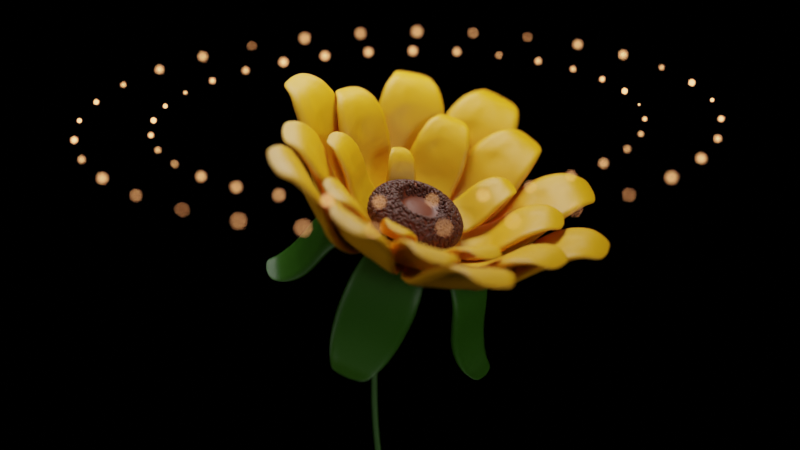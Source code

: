 # Source: Procedural_Flower_Animation_.blend  (saved by Blender 3.0.42; exported with 4.5.12 LTS)
import bpy
from mathutils import Matrix  # noqa: F401  (used for matrix-valued properties, if any)

bpy.ops.wm.read_factory_settings(use_empty=True)
scene = bpy.context.scene
scene.name = 'Scene'

# ---- collections
col_collection = bpy.data.collections.new('Collection'); scene.collection.children.link(col_collection)

# ---- materials (node trees are filled in below, after node groups)
mat_petal = bpy.data.materials.new('Petal')
mat_sepal = bpy.data.materials.new('Sepal')
mat_pollen1 = bpy.data.materials.new('Pollen1')
mat_pollen2 = bpy.data.materials.new('Pollen2')
mat_pedicel = bpy.data.materials.new('Pedicel')
mat_particles = bpy.data.materials.new('Particles')

# ---- node groups
ng_geometry_nodes = bpy.data.node_groups.new('Geometry Nodes', 'GeometryNodeTree')
_s = ng_geometry_nodes.interface.new_socket(name='Geometry', in_out='OUTPUT', socket_type='NodeSocketGeometry')
_s = ng_geometry_nodes.interface.new_socket(name='Geometry', in_out='INPUT', socket_type='NodeSocketGeometry')
_s = ng_geometry_nodes.interface.new_socket(name='Blooming Animation', in_out='INPUT', socket_type='NodeSocketFloat')
_s.subtype = 'FACTOR'
_s.default_value = 1.0
_s.min_value = 0.0
_s.max_value = 1.0
ng_geometry_nodes.is_modifier = True
_N = ng_geometry_nodes.nodes; _L = ng_geometry_nodes.links
n0 = _N.new('GeometryNodeStoreNamedAttribute'); n0.name = 'Store Named Attribute.001'; n0.location = (1201, -511)
n0.data_type = 'FLOAT_VECTOR'
n0.domain = 'CORNER'
n0.inputs[2].default_value = 'UVMap'
n1 = _N.new('GeometryNodeStoreNamedAttribute'); n1.name = 'Store Named Attribute'; n1.location = (690, -224)
n1.data_type = 'FLOAT_VECTOR'
n1.domain = 'CORNER'
n1.inputs[2].default_value = 'uv_map'
n2 = _N.new('NodeFrame'); n2.name = 'Frame.001'; n2.location = (-1640, 160)
n2.label = 'Petal Modelling'
n2.width = 1676
n3 = _N.new('NodeFrame'); n3.name = 'Frame.006'; n3.location = (12425, -149)
n3.label = 'Pollen'
n3.width = 1596
n4 = _N.new('NodeFrame'); n4.name = 'Frame.002'; n4.location = (325, 82)
n4.label = 'Wrinkles'
n4.width = 2055
n5 = _N.new('NodeFrame'); n5.name = 'Frame.003'; n5.location = (2715, 662)
n5.label = 'Clone'
n5.width = 3596
n6 = _N.new('NodeFrame'); n6.name = 'Frame.004'; n6.location = (6509, 507)
n6.label = 'Sepal'
n6.width = 1333
n7 = _N.new('NodeFrame'); n7.name = 'Frame'; n7.location = (-3275, 99)
n7.label = 'Curve Line for Petal'
n7.width = 1433
n8 = _N.new('NodeFrame'); n8.name = 'Frame.005'; n8.location = (8859, 44)
n8.label = 'Reseptacle'
n8.width = 2953
n9 = _N.new('NodeFrame'); n9.name = 'Frame.007'; n9.location = (17068, 277)
n9.label = 'Rotate'
n9.width = 200
n10 = _N.new('NodeFrame'); n10.name = 'Frame.008'; n10.location = (14678, -313)
n10.label = 'Pedicel'
n10.width = 1615
n11 = _N.new('GeometryNodeSetMaterial'); n11.name = 'Set Material.001'; n11.location = (7872, 229)
n11.inputs[2].default_value = mat_sepal
n12 = _N.new('GeometryNodeCurveToMesh'); n12.name = 'Curve to Mesh'; n12.location = (1506, -149)
n12.inputs[3].default_value = True
n13 = _N.new('GeometryNodeSetCurveRadius'); n13.name = 'Set Curve Radius'; n13.location = (850, -30)
n14 = _N.new('GeometryNodeSplineParameter'); n14.name = 'Curve Parameter.001'; n14.location = (30, -375)
n15 = _N.new('GeometryNodeCurvePrimitiveQuadrilateral'); n15.name = 'Quadrilateral'; n15.location = (956, -259)
n15.inputs[1].default_value = 0.08
n16 = _N.new('GeometryNodeResampleCurve'); n16.name = 'Resample Curve.001'; n16.location = (1124, -264)
n16.keep_last_segment = False
n16.inputs[2].default_value = 20
n17 = _N.new('GeometryNodeCaptureAttribute'); n17.name = 'Capture Attribute'; n17.location = (1320, -253)
n17.capture_items.clear()
n18 = _N.new('GeometryNodeInputPosition'); n18.name = 'Position'; n18.location = (1048, -441)
n19 = _N.new('ShaderNodeFloatCurve'); n19.name = 'Float Curve.009'; n19.location = (259, -592)
n19.label = 'Before Bloom'
_c = n19.mapping.curves[0]
while len(_c.points) > 2: _c.points.remove(_c.points[-1])
_c.points[0].location = (0.0, 0.70625); _c.points[0].handle_type = 'AUTO'
_c.points[1].location = (0.57273, 0.75625); _c.points[1].handle_type = 'AUTO'
_p = _c.points.new(1.0, 0.1875); _p.handle_type = 'AUTO'
n19.mapping.update()
n20 = _N.new('ShaderNodeFloatCurve'); n20.name = 'Float Curve.001'; n20.location = (274, -219)
n20.label = 'After Bloom'
_c = n20.mapping.curves[0]
while len(_c.points) > 2: _c.points.remove(_c.points[-1])
_c.points[0].location = (0.0, 0.61875); _c.points[0].handle_type = 'AUTO'
_c.points[1].location = (0.51364, 0.90625); _c.points[1].handle_type = 'AUTO'
_p = _c.points.new(1.0, 0.4); _p.handle_type = 'AUTO'
n20.mapping.update()
n21 = _N.new('NodeGroupInput'); n21.name = 'Group Input.001'; n21.location = (43, -260)
n22 = _N.new('ShaderNodeMix'); n22.name = 'Mix.001'; n22.location = (619, -199)
n22.data_type = 'RGBA'
n23 = _N.new('GeometryNodeSetPosition'); n23.name = 'Set Position.001'; n23.location = (1450, -43)
n23.label = 'Set Position for wrinkles'
n23.width = 185
n24 = _N.new('GeometryNodeSetPosition'); n24.name = 'Set Position.002'; n24.location = (1814, -30)
n24.label = 'Set Position for displacement map'
n24.width = 211
n25 = _N.new('ShaderNodeCombineXYZ'); n25.name = 'Combine XYZ.001'; n25.location = (1200, -161)
n26 = _N.new('ShaderNodeVectorMath'); n26.name = 'Vector Math'; n26.location = (980, -202)
n26.operation = 'MULTIPLY'
n27 = _N.new('GeometryNodeInputNormal'); n27.name = 'Normal'; n27.location = (40, -157)
n27.legacy_corner_normals = True
n28 = _N.new('ShaderNodeMath'); n28.name = 'Math.001'; n28.location = (220, -269)
n28.operation = 'PINGPONG'
n28.inputs[1].default_value = 1.0
n29 = _N.new('ShaderNodeMath'); n29.name = 'Math'; n29.location = (30, -238)
n29.operation = 'MULTIPLY'
n29.inputs[1].default_value = 16.8
n30 = _N.new('GeometryNodeInputPosition'); n30.name = 'Position.001'; n30.location = (1129, -314)
n31 = _N.new('ShaderNodeVectorMath'); n31.name = 'Vector Math.001'; n31.location = (1402, -204)
n32 = _N.new('ShaderNodeMapRange'); n32.name = 'Map Range'; n32.location = (1183, -416)
n32.inputs[1].default_value = -2.0
n32.inputs[2].default_value = 0.5
n32.inputs[3].default_value = 1.0
n32.inputs[4].default_value = 0.0
n33 = _N.new('ShaderNodeTexNoise'); n33.name = 'Noise Texture'; n33.location = (995, -414)
n33.inputs[2].default_value = 1.0
n33.inputs[8].default_value = 1.0
n34 = _N.new('ShaderNodeMix'); n34.name = 'Mix.004'; n34.location = (733, -303)
n34.data_type = 'RGBA'
n35 = _N.new('ShaderNodeFloatCurve'); n35.name = 'Float Curve.002'; n35.location = (440, -291)
n35.label = 'After'
_c = n35.mapping.curves[0]
while len(_c.points) > 2: _c.points.remove(_c.points[-1])
_c.points[0].location = (0.0, 0.0); _c.points[0].handle_type = 'AUTO'
_c.points[1].location = (0.42727, 0.2); _c.points[1].handle_type = 'AUTO'
_p = _c.points.new(0.69091, 0.3125); _p.handle_type = 'AUTO'
_p = _c.points.new(1.0, 0.325); _p.handle_type = 'AUTO'
n35.mapping.update()
n36 = _N.new('ShaderNodeFloatCurve'); n36.name = 'Float Curve.010'; n36.location = (427, -635)
n36.label = 'Before'
_c = n36.mapping.curves[0]
while len(_c.points) > 2: _c.points.remove(_c.points[-1])
_c.points[0].location = (0.0, 0.0); _c.points[0].handle_type = 'AUTO'
_c.points[1].location = (0.42727, 0.1875); _c.points[1].handle_type = 'AUTO'
_p = _c.points.new(0.68636, 0.2375); _p.handle_type = 'AUTO'
_p = _c.points.new(1.0, 0.0); _p.handle_type = 'AUTO'
n36.mapping.update()
n37 = _N.new('NodeGroupInput'); n37.name = 'Group Input.004'; n37.location = (198, -489)
n38 = _N.new('GeometryNodeCurvePrimitiveLine'); n38.name = 'Curve Line.003'; n38.location = (50, -675)
n39 = _N.new('ShaderNodeMath'); n39.name = 'Math.008'; n39.location = (30, -1163)
n39.operation = 'RADIANS'
n39.inputs[0].default_value = 137.5
n40 = _N.new('GeometryNodeInputIndex'); n40.name = 'Index'; n40.location = (42, -1069)
n41 = _N.new('ShaderNodeMath'); n41.name = 'Math.011'; n41.location = (256, -939)
n41.label = 'Result of Radius'
n41.width = 168
n41.operation = 'MULTIPLY'
n42 = _N.new('ShaderNodeMath'); n42.name = 'Math.002'; n42.location = (237, -1164)
n42.label = 'Result of Rotation Angle'
n42.width = 168
n42.operation = 'MULTIPLY'
n43 = _N.new('ShaderNodeMath'); n43.name = 'Math.013'; n43.location = (473, -1049)
n43.operation = 'COSINE'
n44 = _N.new('ShaderNodeMath'); n44.name = 'Math.012'; n44.location = (666, -892)
n44.operation = 'MULTIPLY'
n45 = _N.new('ShaderNodeMath'); n45.name = 'Math.014'; n45.location = (493, -1259)
n45.operation = 'SINE'
n46 = _N.new('ShaderNodeMath'); n46.name = 'Math.015'; n46.location = (687, -1102)
n46.operation = 'MULTIPLY'
n47 = _N.new('ShaderNodeCombineXYZ'); n47.name = 'Combine XYZ.004'; n47.location = (892, -902)
n48 = _N.new('GeometryNodeSplineParameter'); n48.name = 'Curve Parameter.002'; n48.location = (1087, -892)
n49 = _N.new('FunctionNodeAlignEulerToVector'); n49.name = 'Align Euler to Vector'; n49.location = (1675, -994)
n49.pivot_axis = 'Z'
n50 = _N.new('GeometryNodeInputPosition'); n50.name = 'Position.002'; n50.location = (1674, -1180)
n51 = _N.new('ShaderNodeFloatCurve'); n51.name = 'Float Curve.003'; n51.location = (1312, -837)
_c = n51.mapping.curves[0]
while len(_c.points) > 2: _c.points.remove(_c.points[-1])
_c.points[0].location = (0.186, 0.0); _c.points[0].handle_type = 'AUTO'
_c.points[1].location = (0.359, 0.71); _c.points[1].handle_type = 'AUTO'
_p = _c.points.new(1.0, 1.0); _p.handle_type = 'AUTO'
n51.mapping.update()
n52 = _N.new('ShaderNodeValue'); n52.name = 'Value'; n52.location = (40, -959)
n52.outputs[0].default_value = 0.03
n53 = _N.new('GeometryNodeResampleCurve'); n53.name = 'Resample Curve.004'; n53.location = (257, -692)
n53.keep_last_segment = False
n53.inputs[2].default_value = 38
n54 = _N.new('GeometryNodeSetPosition'); n54.name = 'Set Position.006'; n54.location = (1163, -603)
n55 = _N.new('GeometryNodeSetPosition'); n55.name = 'Set Position.007'; n55.location = (2765, -595)
n56 = _N.new('ShaderNodeVectorMath'); n56.name = 'Vector Math.002'; n56.location = (2550, -776)
n57 = _N.new('GeometryNodeInputPosition'); n57.name = 'Position.005'; n57.location = (1945, -932)
n58 = _N.new('ShaderNodeVectorMath'); n58.name = 'Vector Math.003'; n58.location = (2110, -971)
n58.operation = 'LENGTH'
n59 = _N.new('ShaderNodeVectorMath'); n59.name = 'Vector Math.004'; n59.location = (2339, -933)
n59.operation = 'MULTIPLY'
n59.inputs[1].default_value = (0.0, 0.0, -0.4)
n60 = _N.new('GeometryNodeJoinGeometry'); n60.name = 'Join Geometry.004'; n60.location = (3426, -602)
n61 = _N.new('GeometryNodeTransform'); n61.name = 'Transform.005'; n61.location = (2986, -564)
n61.inputs[1].default_value = (0.0, 0.0, 0.5)
n61.inputs[3].default_value = (0.8, 0.8, 0.8)
n62 = _N.new('GeometryNodeSetMaterial'); n62.name = 'Set Material'; n62.location = (3206, -595)
n62.inputs[2].default_value = mat_petal
n63 = _N.new('GeometryNodeRotateInstances'); n63.name = 'Rotate Instances.001'; n63.location = (2265, -96)
n64 = _N.new('ShaderNodeCombineXYZ'); n64.name = 'Combine XYZ.005'; n64.location = (2044, -154)
n65 = _N.new('GeometryNodeInstanceOnPoints'); n65.name = 'Instance on Points'; n65.location = (1633, -632)
n66 = _N.new('GeometryNodeRotateInstances'); n66.name = 'Rotate Instances'; n66.location = (2073, -620)
n67 = _N.new('GeometryNodeScaleInstances'); n67.name = 'Scale Instances'; n67.location = (1824, -365)
n68 = _N.new('NodeGroupInput'); n68.name = 'Group Input.002'; n68.location = (1628, -30)
n69 = _N.new('ShaderNodeMix'); n69.name = 'Mix.002'; n69.location = (1847, -129)
n69.data_type = 'RGBA'
n70 = _N.new('ShaderNodeValue'); n70.name = 'Value.001'; n70.location = (1652, -149)
n70.label = 'After'
n70.outputs[0].default_value = 0.7
n71 = _N.new('ShaderNodeValue'); n71.name = 'Value.002'; n71.location = (1645, -254)
n71.label = 'Before'
n71.outputs[0].default_value = -0.4
n72 = _N.new('NodeGroupInput'); n72.name = 'Group Input.005'; n72.location = (1378, -302)
n73 = _N.new('ShaderNodeMix'); n73.name = 'Mix.005'; n73.location = (1596, -401)
n73.data_type = 'RGBA'
n74 = _N.new('ShaderNodeValue'); n74.name = 'Value.005'; n74.location = (1394, -419)
n74.label = 'After'
n74.outputs[0].default_value = 1.0
n75 = _N.new('ShaderNodeValue'); n75.name = 'Value.006'; n75.location = (1395, -526)
n75.label = 'Before'
n75.outputs[0].default_value = 0.6
n76 = _N.new('GeometryNodeCurvePrimitiveCircle'); n76.name = 'Curve Circle'; n76.location = (84, -450)
n76.inputs[0].default_value = 5
n76.inputs[4].default_value = 0.7
n77 = _N.new('FunctionNodeAlignEulerToVector'); n77.name = 'Align Euler to Vector.001'; n77.location = (359, -695)
n78 = _N.new('GeometryNodeInputPosition'); n78.name = 'Position.003'; n78.location = (30, -826)
n79 = _N.new('GeometryNodeTransform'); n79.name = 'Transform'; n79.location = (943, -340)
n79.inputs[1].default_value = (0.0, 0.0, 0.1)
n79.inputs[2].default_value = (0.0, 3.142, 0.0)
n80 = _N.new('GeometryNodeRotateInstances'); n80.name = 'Rotate Instances.002'; n80.location = (723, -343)
n81 = _N.new('GeometryNodeRotateInstances'); n81.name = 'Rotate Instances.003'; n81.location = (1163, -328)
n81.inputs[2].default_value = (0.0, 0.4189, 0.0)
n82 = _N.new('FunctionNodeRandomValue'); n82.name = 'Random Value'; n82.location = (68, -606)
n82.inputs[2].default_value = 0.5
n82.inputs[3].default_value = 0.7
n83 = _N.new('GeometryNodeInstanceOnPoints'); n83.name = 'Instance on Points.001'; n83.location = (283, -331)
n84 = _N.new('GeometryNodeScaleInstances'); n84.name = 'Scale Instances.001'; n84.location = (511, -132)
n85 = _N.new('NodeGroupInput'); n85.name = 'Group Input.006'; n85.location = (56, -30)
n86 = _N.new('ShaderNodeValue'); n86.name = 'Value.007'; n86.location = (73, -147)
n86.label = 'After'
n86.outputs[0].default_value = 1.0
n87 = _N.new('ShaderNodeValue'); n87.name = 'Value.008'; n87.location = (73, -254)
n87.label = 'Before'
n87.outputs[0].default_value = 0.6
n88 = _N.new('ShaderNodeMix'); n88.name = 'Mix.006'; n88.location = (277, -125)
n88.data_type = 'RGBA'
n89 = _N.new('GeometryNodeCurvePrimitiveLine'); n89.name = 'Curve Line'; n89.location = (312, -30)
n89.inputs[1].default_value = (0.0, 0.0, 3.0)
n90 = _N.new('GeometryNodeSetPosition'); n90.name = 'Set Position'; n90.location = (1263, -34)
n91 = _N.new('ShaderNodeCombineXYZ'); n91.name = 'Combine XYZ'; n91.location = (1043, -171)
n92 = _N.new('GeometryNodeResampleCurve'); n92.name = 'Resample Curve'; n92.location = (546, -36)
n92.keep_last_segment = False
n92.inputs[2].default_value = 20
n93 = _N.new('GeometryNodeSplineParameter'); n93.name = 'Curve Parameter'; n93.location = (279, -315)
n94 = _N.new('ShaderNodeFloatCurve'); n94.name = 'Float Curve'; n94.location = (469, -176)
n94.label = 'After Bloom'
_c = n94.mapping.curves[0]
while len(_c.points) > 2: _c.points.remove(_c.points[-1])
_c.points[0].location = (0.0, 0.0); _c.points[0].handle_type = 'AUTO'
_c.points[1].location = (0.25, 0.64375); _c.points[1].handle_type = 'AUTO'
_p = _c.points.new(0.76364, 0.6125); _p.handle_type = 'AUTO'
_p = _c.points.new(1.0, 1.0); _p.handle_type = 'AUTO'
n94.mapping.update()
n95 = _N.new('ShaderNodeMix'); n95.name = 'Mix'; n95.location = (823, -186)
n95.data_type = 'RGBA'
n96 = _N.new('ShaderNodeFloatCurve'); n96.name = 'Float Curve.008'; n96.location = (460, -515)
n96.label = 'Before Bloom'
_c = n96.mapping.curves[0]
while len(_c.points) > 2: _c.points.remove(_c.points[-1])
_c.points[0].location = (0.0, 0.0); _c.points[0].handle_type = 'AUTO'
_c.points[1].location = (0.50455, 0.7625); _c.points[1].handle_type = 'AUTO'
_p = _c.points.new(1.0, 0.0); _p.handle_type = 'AUTO'
n96.mapping.update()
n97 = _N.new('NodeGroupInput'); n97.name = 'Group Input'; n97.location = (30, -415)
n98 = _N.new('ShaderNodeMath'); n98.name = 'Math.016'; n98.location = (240, -422)
n98.operation = 'MULTIPLY'
n98.inputs[1].default_value = 4.0
n99 = _N.new('GeometryNodeJoinGeometry'); n99.name = 'Join Geometry.001'; n99.location = (14790, 251)
n100 = _N.new('GeometryNodeSetMaterial'); n100.name = 'Set Material.004'; n100.location = (14419, -17)
n100.inputs[2].default_value = mat_pollen1
n101 = _N.new('GeometryNodeSetMaterial'); n101.name = 'Set Material.003'; n101.location = (14421, -151)
n101.inputs[2].default_value = mat_pollen2
n102 = _N.new('GeometryNodeMeshUVSphere'); n102.name = 'UV Sphere'; n102.location = (665, -224)
n103 = _N.new('GeometryNodeTransform'); n103.name = 'Transform.002'; n103.location = (890, -204)
n103.hide = True
n103.inputs[1].default_value = (0.0, 0.0, 0.4)
n103.inputs[3].default_value = (1.0, 1.0, 0.5)
n104 = _N.new('GeometryNodeInputIndex'); n104.name = 'Index.002'; n104.location = (554, -408)
n105 = _N.new('ShaderNodeMath'); n105.name = 'Math.009'; n105.location = (774, -343)
n105.operation = 'LESS_THAN'
n105.inputs[1].default_value = 65.0
n106 = _N.new('GeometryNodeInputIndex'); n106.name = 'Index.003'; n106.location = (541, -613)
n107 = _N.new('ShaderNodeMath'); n107.name = 'Math.010'; n107.location = (761, -548)
n107.operation = 'GREATER_THAN'
n107.inputs[1].default_value = 223.0
n108 = _N.new('GeometryNodeDistributePointsOnFaces'); n108.name = 'Distribute Points on Faces'; n108.location = (1176, -256)
n108.use_legacy_normal = True
n108.inputs[4].default_value = 500.0
n109 = _N.new('GeometryNodeSetPosition'); n109.name = 'Set Position.004'; n109.location = (1173, -191)
n109.inputs[3].default_value = (0.0, 0.0, -0.2)
n110 = _N.new('GeometryNodeInstanceOnPoints'); n110.name = 'Instance on Points.002'; n110.location = (1426, -230)
n111 = _N.new('GeometryNodeMeshIcoSphere'); n111.name = 'Ico Sphere'; n111.location = (1176, -511)
n111.inputs[0].default_value = 0.04
n112 = _N.new('ShaderNodeValue'); n112.name = 'Value.003'; n112.location = (96, -275)
n112.label = 'After'
n112.outputs[0].default_value = 0.8
n113 = _N.new('ShaderNodeValue'); n113.name = 'Value.004'; n113.location = (83, -382)
n113.label = 'Before'
n113.outputs[0].default_value = 0.4
n114 = _N.new('ShaderNodeMix'); n114.name = 'Mix.003'; n114.location = (470, -232)
n114.data_type = 'RGBA'
n115 = _N.new('NodeGroupInput'); n115.name = 'Group Input.003'; n115.location = (30, -30)
n116 = _N.new('ShaderNodeMath'); n116.name = 'Math.017'; n116.location = (250, -66)
n116.operation = 'MULTIPLY'
n116.inputs[1].default_value = 4.0
n117 = _N.new('GeometryNodeSetMaterial'); n117.name = 'Set Material.002'; n117.location = (12154, 59)
n117.inputs[2].default_value = mat_sepal
n118 = _N.new('GeometryNodeJoinGeometry'); n118.name = 'Join Geometry'; n118.location = (8347, 147)
n119 = _N.new('GeometryNodeCurvePrimitiveCircle'); n119.name = 'Curve Circle.001'; n119.location = (512, -283)
n119.inputs[4].default_value = 0.8
n120 = _N.new('GeometryNodeCurvePrimitiveLine'); n120.name = 'Curve Line.001'; n120.location = (30, -115)
n120.inputs[1].default_value = (0.0, 0.0, 1.2)
n121 = _N.new('GeometryNodeCurveToMesh'); n121.name = 'Curve to Mesh.001'; n121.location = (975, -76)
n122 = _N.new('GeometryNodeResampleCurve'); n122.name = 'Resample Curve.002'; n122.location = (296, -76)
n122.keep_last_segment = False
n123 = _N.new('GeometryNodeSplineParameter'); n123.name = 'Curve Parameter.003'; n123.location = (30, -435)
n124 = _N.new('ShaderNodeFloatCurve'); n124.name = 'Float Curve.004'; n124.location = (215, -251)
_c = n124.mapping.curves[0]
while len(_c.points) > 2: _c.points.remove(_c.points[-1])
_c.points[0].location = (0.0, 0.10625); _c.points[0].handle_type = 'AUTO'
_c.points[1].location = (0.66364, 0.35625); _c.points[1].handle_type = 'AUTO'
_p = _c.points.new(1.0, 1.0); _p.handle_type = 'AUTO'
n124.mapping.update()
n125 = _N.new('GeometryNodeSetCurveRadius'); n125.name = 'Set Curve Radius.001'; n125.location = (501, -49)
n126 = _N.new('GeometryNodeCaptureAttribute'); n126.name = 'Capture Attribute.002'; n126.location = (723, -261)
n126.capture_items.clear()
n127 = _N.new('GeometryNodeInputPosition'); n127.name = 'Position.004'; n127.location = (511, -480)
n128 = _N.new('GeometryNodeTransform'); n128.name = 'Transform.001'; n128.location = (2783, -33)
n128.inputs[1].default_value = (0.0, 0.0, -1.0)
n129 = _N.new('GeometryNodeSetPosition'); n129.name = 'Set Position.003'; n129.location = (2548, -55)
n130 = _N.new('ShaderNodeCombineXYZ'); n130.name = 'Combine XYZ.002'; n130.location = (2328, -162)
n131 = _N.new('ShaderNodeMath'); n131.name = 'Math.003'; n131.location = (2108, -171)
n131.operation = 'MULTIPLY'
n132 = _N.new('ShaderNodeMath'); n132.name = 'Math.004'; n132.location = (2101, -350)
n132.operation = 'MULTIPLY'
n133 = _N.new('ShaderNodeMath'); n133.name = 'Math.005'; n133.location = (1721, -378)
n133.operation = 'MULTIPLY'
n134 = _N.new('ShaderNodeSeparateXYZ'); n134.name = 'Separate XYZ'; n134.location = (1405, -169)
n135 = _N.new('GeometryNodeInputNormal'); n135.name = 'Normal.001'; n135.location = (1223, -169)
n135.legacy_corner_normals = True
n136 = _N.new('ShaderNodeFloatCurve'); n136.name = 'Float Curve.006'; n136.location = (1376, -316)
_c = n136.mapping.curves[0]
while len(_c.points) > 2: _c.points.remove(_c.points[-1])
_c.points[0].location = (0.0, 0.0); _c.points[0].handle_type = 'AUTO'
_c.points[1].location = (0.57727, 0.375); _c.points[1].handle_type = 'AUTO'
_p = _c.points.new(1.0, 1.0); _p.handle_type = 'AUTO'
n136.mapping.update()
n137 = _N.new('ShaderNodeFloatCurve'); n137.name = 'Float Curve.005'; n137.location = (1384, -688)
_c = n137.mapping.curves[0]
while len(_c.points) > 2: _c.points.remove(_c.points[-1])
_c.points[0].location = (0.0, 0.0); _c.points[0].handle_type = 'AUTO'
_c.points[1].location = (0.34091, 1.0); _c.points[1].handle_type = 'AUTO'
_p = _c.points.new(0.75455, 0.06875); _p.handle_type = 'AUTO'
_p = _c.points.new(1.0, 1.0); _p.handle_type = 'AUTO'
n137.mapping.update()
n138 = _N.new('GeometryNodeCaptureAttribute'); n138.name = 'Capture Attribute.001'; n138.location = (716, -30)
n138.capture_items.clear()
n139 = _N.new('ShaderNodeMath'); n139.name = 'Math.006'; n139.location = (1148, -683)
n139.operation = 'PINGPONG'
n139.inputs[1].default_value = 1.0
n140 = _N.new('ShaderNodeMath'); n140.name = 'Math.007'; n140.location = (959, -714)
n140.operation = 'MULTIPLY'
n140.inputs[1].default_value = 12.0
n141 = _N.new('GeometryNodeJoinGeometry'); n141.name = 'Join Geometry.003'; n141.location = (17449, 206)
n142 = _N.new('GeometryNodeSubdivisionSurface'); n142.name = 'Subdivision Surface'; n142.location = (17665, 262)
n142.inputs[1].default_value = 2
n142.inputs[4].default_value = False
n143 = _N.new('NodeGroupOutput'); n143.name = 'Group Output'; n143.location = (18226, 251)
n144 = _N.new('GeometryNodeJoinGeometry'); n144.name = 'Join Geometry.002'; n144.location = (16712, 226)
n145 = _N.new('GeometryNodeTransform'); n145.name = 'Transform.006'; n145.location = (17999, 296)
n145.inputs[1].default_value = (0.0, 0.0, 7.5)
n146 = _N.new('GeometryNodeSetMaterial'); n146.name = 'Set Material.005'; n146.location = (16758, 71)
n146.inputs[2].default_value = mat_pedicel
n147 = _N.new('GeometryNodeTransform'); n147.name = 'Transform.003'; n147.location = (30, -30)
n147.inputs[2].default_value = (0.0, 0.6981, 0.0)
n148 = _N.new('GeometryNodeCurvePrimitiveLine'); n148.name = 'Curve Line.002'; n148.location = (30, -112)
n148.inputs[1].default_value = (0.0, 0.0, 7.0)
n149 = _N.new('GeometryNodeTransform'); n149.name = 'Transform.004'; n149.location = (470, -69)
n149.inputs[1].default_value = (-1.05, 0.0, -7.7)
n150 = _N.new('GeometryNodeResampleCurve'); n150.name = 'Resample Curve.003'; n150.location = (250, -83)
n150.keep_last_segment = False
n151 = _N.new('GeometryNodeSetPosition'); n151.name = 'Set Position.005'; n151.location = (1225, -46)
n152 = _N.new('GeometryNodeSplineParameter'); n152.name = 'Curve Parameter.004'; n152.location = (465, -431)
n153 = _N.new('ShaderNodeCombineXYZ'); n153.name = 'Combine XYZ.003'; n153.location = (1005, -212)
n154 = _N.new('ShaderNodeFloatCurve'); n154.name = 'Float Curve.007'; n154.location = (669, -236)
_c = n154.mapping.curves[0]
while len(_c.points) > 2: _c.points.remove(_c.points[-1])
_c.points[0].location = (0.0, 0.0); _c.points[0].handle_type = 'AUTO'
_c.points[1].location = (0.34545, 0.49375); _c.points[1].handle_type = 'AUTO'
_p = _c.points.new(0.75, 0.0); _p.handle_type = 'AUTO'
_p = _c.points.new(1.0, 0.48125); _p.handle_type = 'AUTO'
n154.mapping.update()
n155 = _N.new('GeometryNodeCurveToMesh'); n155.name = 'Curve to Mesh.002'; n155.location = (1445, -30)
n156 = _N.new('GeometryNodeCurvePrimitiveCircle'); n156.name = 'Curve Circle.002'; n156.location = (1217, -213)
n156.inputs[4].default_value = 0.05
n157 = _N.new('GeometryNodeInputNamedAttribute'); n157.name = 'Named Attribute'; n157.location = (1481, -149)
n157.inputs[0].default_value = 'radius'
n158 = _N.new('GeometryNodeSwitch'); n158.name = 'Switch'; n158.location = (1481, -149)
n158.input_type = 'FLOAT'
n158.inputs[1].default_value = 1.0
n159 = _N.new('GeometryNodeInputNamedAttribute'); n159.name = 'Named Attribute.001'; n159.location = (1420, -30)
n159.inputs[0].default_value = 'radius'
n160 = _N.new('GeometryNodeSwitch'); n160.name = 'Switch.001'; n160.location = (1420, -30)
n160.input_type = 'FLOAT'
n160.inputs[1].default_value = 1.0
n161 = _N.new('GeometryNodeInputNamedAttribute'); n161.name = 'Named Attribute.002'; n161.location = (950, -76)
n161.inputs[0].default_value = 'radius'
n162 = _N.new('GeometryNodeSwitch'); n162.name = 'Switch.002'; n162.location = (950, -76)
n162.input_type = 'FLOAT'
n162.inputs[1].default_value = 1.0
n0.parent = n3
n1.parent = n3
n12.parent = n2
n13.parent = n2
n14.parent = n2
n15.parent = n2
n16.parent = n2
n17.parent = n2
n18.parent = n2
n19.parent = n2
n20.parent = n2
n21.parent = n2
n22.parent = n2
n23.parent = n4
n24.parent = n4
n25.parent = n4
n26.parent = n4
n27.parent = n4
n28.parent = n4
n29.parent = n4
n30.parent = n4
n31.parent = n4
n32.parent = n4
n33.parent = n4
n34.parent = n4
n35.parent = n4
n36.parent = n4
n37.parent = n4
n38.parent = n5
n39.parent = n5
n40.parent = n5
n41.parent = n5
n42.parent = n5
n43.parent = n5
n44.parent = n5
n45.parent = n5
n46.parent = n5
n47.parent = n5
n48.parent = n5
n49.parent = n5
n50.parent = n5
n51.parent = n5
n52.parent = n5
n53.parent = n5
n54.parent = n5
n55.parent = n5
n56.parent = n5
n57.parent = n5
n58.parent = n5
n59.parent = n5
n60.parent = n5
n61.parent = n5
n62.parent = n5
n63.parent = n5
n64.parent = n5
n65.parent = n5
n66.parent = n5
n67.parent = n5
n68.parent = n5
n69.parent = n5
n70.parent = n5
n71.parent = n5
n72.parent = n5
n73.parent = n5
n74.parent = n5
n75.parent = n5
n76.parent = n6
n77.parent = n6
n78.parent = n6
n79.parent = n6
n80.parent = n6
n81.parent = n6
n82.parent = n6
n83.parent = n6
n84.parent = n6
n85.parent = n6
n86.parent = n6
n87.parent = n6
n88.parent = n6
n89.parent = n7
n90.parent = n7
n91.parent = n7
n92.parent = n7
n93.parent = n7
n94.parent = n7
n95.parent = n7
n96.parent = n7
n97.parent = n7
n98.parent = n7
n102.parent = n3
n103.parent = n3
n104.parent = n3
n105.parent = n3
n106.parent = n3
n107.parent = n3
n108.parent = n3
n109.parent = n3
n110.parent = n3
n111.parent = n3
n112.parent = n3
n113.parent = n3
n114.parent = n3
n115.parent = n3
n116.parent = n3
n119.parent = n8
n120.parent = n8
n121.parent = n8
n122.parent = n8
n123.parent = n8
n124.parent = n8
n125.parent = n8
n126.parent = n8
n127.parent = n8
n128.parent = n8
n129.parent = n8
n130.parent = n8
n131.parent = n8
n132.parent = n8
n133.parent = n8
n134.parent = n8
n135.parent = n8
n136.parent = n8
n137.parent = n8
n138.parent = n8
n139.parent = n8
n140.parent = n8
n147.parent = n9
n148.parent = n10
n149.parent = n10
n150.parent = n10
n151.parent = n10
n152.parent = n10
n153.parent = n10
n154.parent = n10
n155.parent = n10
n156.parent = n10
n157.parent = n2
n158.parent = n2
n159.parent = n10
n160.parent = n10
n161.parent = n8
n162.parent = n8
_L.new(n89.outputs[0], n92.inputs[0])
_L.new(n92.outputs[0], n90.inputs[0])
_L.new(n90.outputs[0], n13.inputs[0])
_L.new(n93.outputs[0], n94.inputs[1])
_L.new(n94.outputs[0], n95.inputs[6])
_L.new(n91.outputs[0], n90.inputs[3])
_L.new(n12.outputs[0], n23.inputs[0])
_L.new(n15.outputs[0], n16.inputs[0])
_L.new(n16.outputs[0], n17.inputs[0])
_L.new(n13.outputs[0], n12.inputs[0])
_L.new(n14.outputs[0], n20.inputs[1])
_L.new(n20.outputs[0], n22.inputs[6])
_L.new(n23.outputs[0], n24.inputs[0])
_L.new(n27.outputs[0], n26.inputs[0])
_L.new(n25.outputs[0], n23.inputs[3])
_L.new(n17.outputs[0], n12.inputs[1])
_L.new(n18.outputs[0], n17.inputs[1])
_L.new(n26.outputs[0], n25.inputs[0])
_L.new(n17.outputs[1], n29.inputs[0])
_L.new(n29.outputs[0], n28.inputs[0])
_L.new(n28.outputs[0], n35.inputs[1])
_L.new(n35.outputs[0], n34.inputs[6])
_L.new(n30.outputs[0], n31.inputs[0])
_L.new(n31.outputs[0], n24.inputs[2])
_L.new(n33.outputs[1], n32.inputs[0])
_L.new(n32.outputs[0], n31.inputs[1])
_L.new(n118.outputs[0], n99.inputs[0])
_L.new(n142.outputs[0], n145.inputs[0])
_L.new(n76.outputs[0], n83.inputs[0])
_L.new(n23.outputs[0], n83.inputs[2])
_L.new(n80.outputs[0], n79.inputs[0])
_L.new(n77.outputs[0], n80.inputs[2])
_L.new(n78.outputs[0], n77.inputs[2])
_L.new(n83.outputs[0], n84.inputs[0])
_L.new(n79.outputs[0], n81.inputs[0])
_L.new(n81.outputs[0], n11.inputs[0])
_L.new(n82.outputs[1], n83.inputs[6])
_L.new(n99.outputs[0], n144.inputs[0])
_L.new(n120.outputs[0], n122.inputs[0])
_L.new(n121.outputs[0], n129.inputs[0])
_L.new(n119.outputs[0], n126.inputs[0])
_L.new(n128.outputs[0], n117.inputs[0])
_L.new(n122.outputs[0], n125.inputs[0])
_L.new(n125.outputs[0], n138.inputs[0])
_L.new(n123.outputs[0], n124.inputs[1])
_L.new(n124.outputs[0], n125.inputs[2])
_L.new(n138.outputs[0], n121.inputs[0])
_L.new(n126.outputs[0], n121.inputs[1])
_L.new(n127.outputs[0], n138.inputs[1])
_L.new(n127.outputs[0], n126.inputs[1])
_L.new(n129.outputs[0], n128.inputs[0])
_L.new(n135.outputs[0], n134.inputs[0])
_L.new(n130.outputs[0], n129.inputs[3])
_L.new(n131.outputs[0], n130.inputs[0])
_L.new(n132.outputs[0], n130.inputs[1])
_L.new(n134.outputs[0], n131.inputs[0])
_L.new(n134.outputs[1], n132.inputs[0])
_L.new(n133.outputs[0], n131.inputs[1])
_L.new(n133.outputs[0], n132.inputs[1])
_L.new(n139.outputs[0], n137.inputs[1])
_L.new(n140.outputs[0], n139.inputs[0])
_L.new(n126.outputs[1], n140.inputs[0])
_L.new(n138.outputs[1], n136.inputs[1])
_L.new(n137.outputs[0], n133.inputs[1])
_L.new(n136.outputs[0], n133.inputs[0])
_L.new(n144.outputs[0], n147.inputs[0])
_L.new(n1.outputs[0], n103.inputs[0])
_L.new(n103.outputs[0], n109.inputs[0])
_L.new(n109.outputs[0], n100.inputs[0])
_L.new(n104.outputs[0], n105.inputs[0])
_L.new(n105.outputs[0], n109.inputs[1])
_L.new(n106.outputs[0], n107.inputs[0])
_L.new(n107.outputs[0], n108.inputs[1])
_L.new(n109.outputs[0], n108.inputs[0])
_L.new(n108.outputs[0], n110.inputs[0])
_L.new(n110.outputs[0], n101.inputs[0])
_L.new(n0.outputs[0], n110.inputs[2])
_L.new(n147.outputs[0], n141.inputs[0])
_L.new(n141.outputs[0], n142.inputs[0])
_L.new(n148.outputs[0], n150.inputs[0])
_L.new(n149.outputs[0], n151.inputs[0])
_L.new(n150.outputs[0], n149.inputs[0])
_L.new(n151.outputs[0], n155.inputs[0])
_L.new(n152.outputs[0], n154.inputs[1])
_L.new(n153.outputs[0], n151.inputs[3])
_L.new(n154.outputs[0], n153.inputs[0])
_L.new(n155.outputs[0], n146.inputs[0])
_L.new(n156.outputs[0], n155.inputs[1])
_L.new(n11.outputs[0], n118.inputs[0])
_L.new(n117.outputs[0], n99.inputs[0])
_L.new(n101.outputs[0], n144.inputs[0])
_L.new(n100.outputs[0], n144.inputs[0])
_L.new(n146.outputs[0], n141.inputs[0])
_L.new(n60.outputs[0], n118.inputs[0])
_L.new(n38.outputs[0], n53.inputs[0])
_L.new(n53.outputs[0], n54.inputs[0])
_L.new(n54.outputs[0], n65.inputs[0])
_L.new(n40.outputs[0], n42.inputs[0])
_L.new(n39.outputs[0], n42.inputs[1])
_L.new(n52.outputs[0], n41.inputs[0])
_L.new(n40.outputs[0], n41.inputs[1])
_L.new(n41.outputs[0], n44.inputs[0])
_L.new(n42.outputs[0], n43.inputs[0])
_L.new(n43.outputs[0], n44.inputs[1])
_L.new(n44.outputs[0], n47.inputs[0])
_L.new(n47.outputs[0], n54.inputs[2])
_L.new(n45.outputs[0], n46.inputs[1])
_L.new(n41.outputs[0], n46.inputs[0])
_L.new(n42.outputs[0], n45.inputs[0])
_L.new(n46.outputs[0], n47.inputs[1])
_L.new(n65.outputs[0], n67.inputs[0])
_L.new(n24.outputs[0], n65.inputs[2])
_L.new(n66.outputs[0], n63.inputs[0])
_L.new(n49.outputs[0], n66.inputs[2])
_L.new(n50.outputs[0], n49.inputs[2])
_L.new(n63.outputs[0], n55.inputs[0])
_L.new(n48.outputs[0], n51.inputs[1])
_L.new(n51.outputs[0], n65.inputs[6])
_L.new(n55.outputs[0], n61.inputs[0])
_L.new(n57.outputs[0], n56.inputs[0])
_L.new(n56.outputs[0], n55.inputs[2])
_L.new(n58.outputs[1], n59.inputs[0])
_L.new(n57.outputs[0], n58.inputs[0])
_L.new(n59.outputs[0], n56.inputs[1])
_L.new(n61.outputs[0], n62.inputs[0])
_L.new(n62.outputs[0], n60.inputs[0])
_L.new(n95.outputs[2], n91.inputs[0])
_L.new(n93.outputs[0], n96.inputs[1])
_L.new(n96.outputs[0], n95.inputs[7])
_L.new(n97.outputs[1], n98.inputs[0])
_L.new(n22.outputs[2], n13.inputs[2])
_L.new(n14.outputs[0], n19.inputs[1])
_L.new(n19.outputs[0], n22.inputs[7])
_L.new(n21.outputs[1], n22.inputs[0])
_L.new(n64.outputs[0], n63.inputs[2])
_L.new(n69.outputs[2], n64.inputs[1])
_L.new(n70.outputs[0], n69.inputs[6])
_L.new(n71.outputs[0], n69.inputs[7])
_L.new(n68.outputs[1], n69.inputs[0])
_L.new(n113.outputs[0], n114.inputs[7])
_L.new(n112.outputs[0], n114.inputs[6])
_L.new(n114.outputs[2], n102.inputs[2])
_L.new(n115.outputs[1], n116.inputs[0])
_L.new(n34.outputs[2], n26.inputs[1])
_L.new(n28.outputs[0], n36.inputs[1])
_L.new(n36.outputs[0], n34.inputs[7])
_L.new(n37.outputs[1], n34.inputs[0])
_L.new(n67.outputs[0], n66.inputs[0])
_L.new(n74.outputs[0], n73.inputs[6])
_L.new(n75.outputs[0], n73.inputs[7])
_L.new(n72.outputs[1], n73.inputs[0])
_L.new(n73.outputs[2], n67.inputs[2])
_L.new(n86.outputs[0], n88.inputs[6])
_L.new(n87.outputs[0], n88.inputs[7])
_L.new(n85.outputs[1], n88.inputs[0])
_L.new(n84.outputs[0], n80.inputs[0])
_L.new(n88.outputs[2], n84.inputs[2])
_L.new(n98.outputs[0], n95.inputs[0])
_L.new(n116.outputs[0], n114.inputs[0])
_L.new(n145.outputs[0], n143.inputs[0])
_L.new(n102.outputs[0], n1.inputs[0])
_L.new(n102.outputs[1], n1.inputs[3])
_L.new(n111.outputs[0], n0.inputs[0])
_L.new(n111.outputs[1], n0.inputs[3])
_L.new(n157.outputs[1], n158.inputs[0])
_L.new(n157.outputs[0], n158.inputs[2])
_L.new(n158.outputs[0], n12.inputs[2])
_L.new(n159.outputs[1], n160.inputs[0])
_L.new(n159.outputs[0], n160.inputs[2])
_L.new(n160.outputs[0], n155.inputs[2])
_L.new(n161.outputs[1], n162.inputs[0])
_L.new(n161.outputs[0], n162.inputs[2])
_L.new(n162.outputs[0], n121.inputs[2])
n143.is_active_output = True
ng_geometry_nodes_001 = bpy.data.node_groups.new('Geometry Nodes.001', 'GeometryNodeTree')
_s = ng_geometry_nodes_001.interface.new_socket(name='Geometry', in_out='OUTPUT', socket_type='NodeSocketGeometry')
_s = ng_geometry_nodes_001.interface.new_socket(name='Geometry', in_out='INPUT', socket_type='NodeSocketGeometry')
ng_geometry_nodes_001.is_modifier = True
_N = ng_geometry_nodes_001.nodes; _L = ng_geometry_nodes_001.links
n0 = _N.new('GeometryNodeStoreNamedAttribute'); n0.name = 'Store Named Attribute'; n0.location = (-278, -119)
n0.data_type = 'FLOAT_VECTOR'
n0.domain = 'CORNER'
n0.inputs[2].default_value = 'UVMap'
n1 = _N.new('NodeGroupInput'); n1.name = 'Group Input'; n1.location = (-340, 0)
n2 = _N.new('GeometryNodeInstanceOnPoints'); n2.name = 'Instance on Points'; n2.location = (-37, 33)
n3 = _N.new('GeometryNodeMeshIcoSphere'); n3.name = 'Ico Sphere'; n3.location = (-303, -119)
n4 = _N.new('FunctionNodeRandomValue'); n4.name = 'Random Value'; n4.location = (-350, -249)
n4.inputs[2].default_value = 0.02
n4.inputs[3].default_value = 0.06
n5 = _N.new('GeometryNodeTransform'); n5.name = 'Transform'; n5.location = (183, 30)
n5.inputs[2].default_value = (0.3491, 0.0, 1.5)
n6 = _N.new('NodeGroupOutput'); n6.name = 'Group Output'; n6.location = (627, 31)
n7 = _N.new('GeometryNodeSetMaterial'); n7.name = 'Set Material'; n7.location = (407, 29)
n7.inputs[2].default_value = mat_particles
_L.new(n1.outputs[0], n2.inputs[0])
_L.new(n2.outputs[0], n5.inputs[0])
_L.new(n0.outputs[0], n2.inputs[2])
_L.new(n4.outputs[1], n2.inputs[6])
_L.new(n5.outputs[0], n7.inputs[0])
_L.new(n7.outputs[0], n6.inputs[0])
_L.new(n3.outputs[0], n0.inputs[0])
_L.new(n3.outputs[1], n0.inputs[3])
n6.is_active_output = True

# ---- material node trees
mat_petal.use_nodes = True; mat_petal.node_tree.nodes.clear()
_N = mat_petal.node_tree.nodes; _L = mat_petal.node_tree.links
n0 = _N.new('ShaderNodeBsdfPrincipled'); n0.name = 'Principled BSDF'; n0.location = (10, 300)
n0.distribution = 'GGX'
n0.subsurface_method = 'RANDOM_WALK_SKIN'
n0.inputs[0].default_value = (0.7991, 0.3663, 0.0, 1.0)
n0.inputs[3].default_value = 1.45
n0.inputs[27].default_value = (0.0, 0.0, 0.0, 1.0)
n0.inputs[28].default_value = 1.0
n1 = _N.new('ShaderNodeOutputMaterial'); n1.name = 'Material Output'; n1.location = (300, 300)
_L.new(n0.outputs[0], n1.inputs[0])
n1.is_active_output = True
mat_sepal.use_nodes = True; mat_sepal.node_tree.nodes.clear()
_N = mat_sepal.node_tree.nodes; _L = mat_sepal.node_tree.links
n0 = _N.new('ShaderNodeBsdfPrincipled'); n0.name = 'Principled BSDF'; n0.location = (10, 300)
n0.distribution = 'GGX'
n0.subsurface_method = 'RANDOM_WALK_SKIN'
n0.inputs[0].default_value = (0.02732, 0.107, 0.0, 1.0)
n0.inputs[3].default_value = 1.45
n0.inputs[27].default_value = (0.0, 0.0, 0.0, 1.0)
n0.inputs[28].default_value = 1.0
n1 = _N.new('ShaderNodeOutputMaterial'); n1.name = 'Material Output'; n1.location = (300, 300)
_L.new(n0.outputs[0], n1.inputs[0])
n1.is_active_output = True
mat_pollen1.use_nodes = True; mat_pollen1.node_tree.nodes.clear()
_N = mat_pollen1.node_tree.nodes; _L = mat_pollen1.node_tree.links
n0 = _N.new('ShaderNodeBsdfPrincipled'); n0.name = 'Principled BSDF'; n0.location = (10, 300)
n0.distribution = 'GGX'
n0.subsurface_method = 'RANDOM_WALK_SKIN'
n0.inputs[0].default_value = (0.15, 0.02624, 0.001518, 1.0)
n0.inputs[3].default_value = 1.45
n0.inputs[27].default_value = (0.0, 0.0, 0.0, 1.0)
n0.inputs[28].default_value = 1.0
n1 = _N.new('ShaderNodeOutputMaterial'); n1.name = 'Material Output'; n1.location = (300, 300)
_L.new(n0.outputs[0], n1.inputs[0])
n1.is_active_output = True
mat_pollen2.use_nodes = True; mat_pollen2.node_tree.nodes.clear()
_N = mat_pollen2.node_tree.nodes; _L = mat_pollen2.node_tree.links
n0 = _N.new('ShaderNodeBsdfPrincipled'); n0.name = 'Principled BSDF'; n0.location = (10, 300)
n0.distribution = 'GGX'
n0.subsurface_method = 'RANDOM_WALK_SKIN'
n0.inputs[0].default_value = (0.06663, 0.01161, 0.0, 1.0)
n0.inputs[3].default_value = 1.45
n0.inputs[27].default_value = (0.0, 0.0, 0.0, 1.0)
n0.inputs[28].default_value = 1.0
n1 = _N.new('ShaderNodeOutputMaterial'); n1.name = 'Material Output'; n1.location = (300, 300)
_L.new(n0.outputs[0], n1.inputs[0])
n1.is_active_output = True
mat_pedicel.use_nodes = True; mat_pedicel.node_tree.nodes.clear()
_N = mat_pedicel.node_tree.nodes; _L = mat_pedicel.node_tree.links
n0 = _N.new('ShaderNodeBsdfPrincipled'); n0.name = 'Principled BSDF'; n0.location = (10, 300)
n0.distribution = 'GGX'
n0.subsurface_method = 'RANDOM_WALK_SKIN'
n0.inputs[0].default_value = (0.02732, 0.107, 0.0, 1.0)
n0.inputs[3].default_value = 1.45
n0.inputs[27].default_value = (0.0, 0.0, 0.0, 1.0)
n0.inputs[28].default_value = 1.0
n1 = _N.new('ShaderNodeOutputMaterial'); n1.name = 'Material Output'; n1.location = (300, 300)
_L.new(n0.outputs[0], n1.inputs[0])
n1.is_active_output = True
mat_particles.use_nodes = True; mat_particles.node_tree.nodes.clear()
_N = mat_particles.node_tree.nodes; _L = mat_particles.node_tree.links
n0 = _N.new('ShaderNodeOutputMaterial'); n0.name = 'Material Output'; n0.location = (300, 300)
n1 = _N.new('ShaderNodeEmission'); n1.name = 'Emission'; n1.location = (10, 300)
n1.inputs[0].default_value = (1.0, 0.3968, 0.1529, 1.0)
n1.inputs[1].default_value = 4.0
_L.new(n1.outputs[0], n0.inputs[0])
n0.is_active_output = True

# ---- world
world_world = bpy.data.worlds.new('World'); scene.world = world_world
world_world.use_nodes = True; world_world.node_tree.nodes.clear()
_N = world_world.node_tree.nodes; _L = world_world.node_tree.links
n0 = _N.new('ShaderNodeOutputWorld'); n0.name = 'World Output'; n0.location = (300, 300)
n1 = _N.new('ShaderNodeBackground'); n1.name = 'Background'; n1.location = (10, 300)
n1.inputs[0].default_value = (0.0, 0.0, 0.0, 1.0)
_L.new(n1.outputs[0], n0.inputs[0])
n0.is_active_output = True
world_world.color = (0.05088, 0.05088, 0.05088)
world_world.use_sun_shadow = False
world_world.sun_shadow_jitter_overblur = 0.0

# ---- cameras
cam_camera_001 = bpy.data.cameras.new('Camera.001')
cam_camera_001.lens = 120.0
cam_camera_001.dof.use_dof = True
cam_camera_001.dof.aperture_fstop = 0.06

# ---- lights
light_area = bpy.data.lights.new('Area', 'AREA')
light_area.transmission_factor = 0.0
light_area.energy = 785.4
light_area.shadow_soft_size = 5.0
light_area.shadow_maximum_resolution = 0.006
light_area.use_absolute_resolution = True
light_area.size = 5.0
light_area.size_y = 1.0
light_area_001 = bpy.data.lights.new('Area.001', 'AREA')
light_area_001.transmission_factor = 0.0
light_area_001.energy = 785.4
light_area_001.shadow_soft_size = 10.0
light_area_001.shadow_maximum_resolution = 0.006
light_area_001.use_absolute_resolution = True
light_area_001.size = 10.0
light_area_001.size_y = 1.0
light_area_002 = bpy.data.lights.new('Area.002', 'AREA')
light_area_002.transmission_factor = 0.0
light_area_002.energy = 471.2
light_area_002.shadow_soft_size = 10.0
light_area_002.shadow_maximum_resolution = 0.006
light_area_002.use_absolute_resolution = True
light_area_002.size = 10.0
light_area_002.size_y = 1.0

# ---- meshes
me_plane = bpy.data.meshes.new('Plane')
me_plane.from_pydata([(-1.0, -1.0, 0.0), (1.0, -1.0, 0.0), (-1.0, 1.0, 0.0), (1.0, 1.0, 0.0)], [], [(0, 1, 3, 2)])
_uv = me_plane.uv_layers.new(name='UVMap')
_uv.uv.foreach_set('vector', [0.0, 0.0, 1.0, 0.0, 1.0, 1.0, 0.0, 1.0])
me_plane.use_remesh_fix_poles = True
me_plane.use_remesh_preserve_attributes = False
me_plane.update()
me_circle = bpy.data.meshes.new('Circle')
me_circle.from_pydata([(0.0, 4.0, 0.0), (-0.7804, 3.923, 0.0), (-1.531, 3.696, 0.0), (-2.222, 3.326, 0.0), (-2.828, 2.828, 0.0), (-3.326, 2.222, 0.0), (-3.696, 1.531, 0.0), (-3.923, 0.7804, 0.0), (-4.0, -1.748e-07, 0.0), (-3.923, -0.7804, 0.0), (-3.696, -1.531, 0.0), (-3.326, -2.222, 0.0), (-2.828, -2.828, 0.0), (-2.222, -3.326, 0.0), (-1.531, -3.696, 0.0), (-0.7804, -3.923, 0.0), (3.497e-07, -4.0, 0.0), (0.7804, -3.923, 0.0), (1.531, -3.696, 0.0), (2.222, -3.326, 0.0), (2.828, -2.828, 0.0), (3.326, -2.222, 0.0), (3.696, -1.531, 0.0), (3.923, -0.7804, 0.0), (4.0, 4.77e-08, 0.0), (3.923, 0.7804, 0.0), (3.696, 1.531, 0.0), (3.326, 2.222, 0.0), (2.828, 2.828, 0.0), (2.222, 3.326, 0.0), (1.531, 3.696, 0.0), (0.7804, 3.923, 0.0), (1.712e-08, 5.225, 0.0), (-1.019, 5.125, 0.0), (-2.0, 4.828, 0.0), (-2.903, 4.345, 0.0), (-3.695, 3.695, 0.0), (-4.345, 2.903, 0.0), (-4.828, 2.0, 0.0), (-5.125, 1.019, 0.0), (-5.225, -2.056e-07, 0.0), (-5.125, -1.019, 0.0), (-4.828, -2.0, 0.0), (-4.345, -2.903, 0.0), (-3.695, -3.695, 0.0), (-2.903, -4.345, 0.0), (-2.0, -4.828, 0.0), (-1.019, -5.125, 0.0), (4.739e-07, -5.225, 0.0), (1.019, -5.125, 0.0), (2.0, -4.828, 0.0), (2.903, -4.345, 0.0), (3.695, -3.695, 0.0), (4.345, -2.903, 0.0), (4.828, -2.0, 0.0), (5.125, -1.019, 0.0), (5.225, 8.514e-08, 0.0), (5.125, 1.019, 0.0), (4.828, 2.0, 0.0), (4.345, 2.903, 0.0), (3.695, 3.695, 0.0), (2.903, 4.345, 0.0), (2.0, 4.828, 0.0), (1.019, 5.125, 0.0)], [], [(11, 10, 42, 43), (25, 24, 56, 57), (12, 11, 43, 44), (26, 25, 57, 58), (13, 12, 44, 45), (27, 26, 58, 59), (14, 13, 45, 46), (1, 0, 32, 33), (28, 27, 59, 60), (15, 14, 46, 47), (2, 1, 33, 34), (29, 28, 60, 61), (16, 15, 47, 48), (3, 2, 34, 35), (30, 29, 61, 62), (17, 16, 48, 49), (4, 3, 35, 36), (31, 30, 62, 63), (18, 17, 49, 50), (5, 4, 36, 37), (0, 31, 63, 32), (19, 18, 50, 51), (6, 5, 37, 38), (20, 19, 51, 52), (7, 6, 38, 39), (21, 20, 52, 53), (8, 7, 39, 40), (22, 21, 53, 54), (9, 8, 40, 41), (23, 22, 54, 55), (10, 9, 41, 42), (24, 23, 55, 56)])
_uv = me_circle.uv_layers.new(name='UVMap')
_uv.uv.foreach_set('vector', [0.0, 0.0, 0.0, 0.0, 0.0, 0.0, 0.0, 0.0, 0.0, 0.0, 0.0, 0.0, 0.0, 0.0, 0.0, 0.0, 0.0, 0.0, 0.0, 0.0, 0.0, 0.0, 0.0, 0.0, 0.0, 0.0, 0.0, 0.0, 0.0, 0.0, 0.0, 0.0, 0.0, 0.0, 0.0, 0.0, 0.0, 0.0, 0.0, 0.0, 0.0, 0.0, 0.0, 0.0, 0.0, 0.0, 0.0, 0.0, 0.0, 0.0, 0.0, 0.0, 0.0, 0.0, 0.0, 0.0, 0.0, 0.0, 0.0, 0.0, 0.0, 0.0, 0.0, 0.0, 0.0, 0.0, 0.0, 0.0, 0.0, 0.0, 0.0, 0.0, 0.0, 0.0, 0.0, 0.0, 0.0, 0.0, 0.0, 0.0, 0.0, 0.0, 0.0, 0.0, 0.0, 0.0, 0.0, 0.0, 0.0, 0.0, 0.0, 0.0, 0.0, 0.0, 0.0, 0.0, 0.0, 0.0, 0.0, 0.0, 0.0, 0.0, 0.0, 0.0, 0.0, 0.0, 0.0, 0.0, 0.0, 0.0, 0.0, 0.0, 0.0, 0.0, 0.0, 0.0, 0.0, 0.0, 0.0, 0.0, 0.0, 0.0, 0.0, 0.0, 0.0, 0.0, 0.0, 0.0, 0.0, 0.0, 0.0, 0.0, 0.0, 0.0, 0.0, 0.0, 0.0, 0.0, 0.0, 0.0, 0.0, 0.0, 0.0, 0.0, 0.0, 0.0, 0.0, 0.0, 0.0, 0.0, 0.0, 0.0, 0.0, 0.0, 0.0, 0.0, 0.0, 0.0, 0.0, 0.0, 0.0, 0.0, 0.0, 0.0, 0.0, 0.0, 0.0, 0.0, 0.0, 0.0, 0.0, 0.0, 0.0, 0.0, 0.0, 0.0, 0.0, 0.0, 0.0, 0.0, 0.0, 0.0, 0.0, 0.0, 0.0, 0.0, 0.0, 0.0, 0.0, 0.0, 0.0, 0.0, 0.0, 0.0, 0.0, 0.0, 0.0, 0.0, 0.0, 0.0, 0.0, 0.0, 0.0, 0.0, 0.0, 0.0, 0.0, 0.0, 0.0, 0.0, 0.0, 0.0, 0.0, 0.0, 0.0, 0.0, 0.0, 0.0, 0.0, 0.0, 0.0, 0.0, 0.0, 0.0, 0.0, 0.0, 0.0, 0.0, 0.0, 0.0, 0.0, 0.0, 0.0, 0.0, 0.0, 0.0, 0.0, 0.0, 0.0, 0.0, 0.0, 0.0, 0.0, 0.0, 0.0, 0.0, 0.0, 0.0, 0.0, 0.0, 0.0, 0.0, 0.0, 0.0, 0.0, 0.0])
me_circle.use_remesh_fix_poles = True
me_circle.use_remesh_preserve_attributes = False
me_circle.update()
me_cube_001 = bpy.data.meshes.new('Cube.001')
me_cube_001.from_pydata([(-1.0, -1.0, -1.0), (-1.0, -1.0, 1.0), (-1.0, 1.0, -1.0), (-1.0, 1.0, 1.0), (1.0, -1.0, -1.0), (1.0, -1.0, 1.0), (1.0, 1.0, -1.0), (1.0, 1.0, 1.0)], [], [(0, 1, 3, 2), (2, 3, 7, 6), (6, 7, 5, 4), (4, 5, 1, 0), (2, 6, 4, 0), (7, 3, 1, 5)])
_uv = me_cube_001.uv_layers.new(name='UVMap')
_uv.uv.foreach_set('vector', [0.375, 0.0, 0.625, 0.0, 0.625, 0.25, 0.375, 0.25, 0.375, 0.25, 0.625, 0.25, 0.625, 0.5, 0.375, 0.5, 0.375, 0.5, 0.625, 0.5, 0.625, 0.75, 0.375, 0.75, 0.375, 0.75, 0.625, 0.75, 0.625, 1.0, 0.375, 1.0, 0.125, 0.5, 0.375, 0.5, 0.375, 0.75, 0.125, 0.75, 0.625, 0.5, 0.875, 0.5, 0.875, 0.75, 0.625, 0.75])
me_cube_001.materials.append(mat_petal)
me_cube_001.materials.append(mat_sepal)
me_cube_001.materials.append(mat_pollen1)
me_cube_001.materials.append(mat_pollen2)
me_cube_001.materials.append(mat_pedicel)
me_cube_001.materials.append(mat_particles)
me_cube_001.use_remesh_fix_poles = True
me_cube_001.use_remesh_preserve_attributes = False
me_cube_001.update()

# ---- objects
ob_plane = bpy.data.objects.new('Plane', me_plane)
ob_circle = bpy.data.objects.new('Circle', me_circle)
ob_empty = bpy.data.objects.new('Empty', None)
ob_camera = bpy.data.objects.new('Camera', cam_camera_001)
ob_area = bpy.data.objects.new('Area', light_area)
ob_material_cube = bpy.data.objects.new('Material Cube', me_cube_001)
ob_area_001 = bpy.data.objects.new('Area.001', light_area_001)
ob_area_002 = bpy.data.objects.new('Area.002', light_area_002)

# ---- transforms, parenting, visibility, modifiers, constraints
ob_plane.location = (0.0, 0.0, -7.5)
ob_plane.rotation_euler = (-0.01745, 0.0, 0.5236)
_m = ob_plane.modifiers.new('GeometryNodes', 'NODES')
_m.node_group = ng_geometry_nodes
_gi = [s.identifier for s in ng_geometry_nodes.interface.items_tree if s.item_type == 'SOCKET' and s.in_out == 'INPUT']
_m[_gi[1]] = 0.0  # Blooming Animation
ob_circle.location = (0.0, 0.0, 0.0)
_m = ob_circle.modifiers.new('Displace', 'DISPLACE')
_m.strength = 4.0
_m.texture_coords = 'OBJECT'
_m.texture_coords_object = ob_empty
_m = ob_circle.modifiers.new('GeometryNodes', 'NODES')
_m.node_group = ng_geometry_nodes_001
ob_empty.location = (0.0, 0.0, 5.904)
ob_empty.rotation_euler = (0.0, 0.0, 0.1875)
ob_empty.scale = (2.315, 2.315, 2.315)
ob_camera.location = (44.0, 0.0, 0.16)
ob_camera.rotation_euler = (1.571, 0.0, 1.571)
ob_area.location = (0.0, 0.0, 8.0)
ob_material_cube.location = (0.0, 0.0, 0.0)
ob_material_cube.hide_render = True
ob_area_001.location = (12.0, 14.0, 0.0)
ob_area_001.rotation_euler = (-0.8727, 1.571, 0.0)
ob_area_002.location = (12.0, -14.0, 0.0)
ob_area_002.rotation_euler = (0.8727, 1.571, 0.0)
cam_camera_001.dof.focus_object = ob_plane

# ---- collection membership
col_collection.objects.link(ob_plane)
col_collection.objects.link(ob_circle)
col_collection.objects.link(ob_empty)
col_collection.objects.link(ob_camera)
col_collection.objects.link(ob_area)
col_collection.objects.link(ob_material_cube)
col_collection.objects.link(ob_area_001)
col_collection.objects.link(ob_area_002)

# ---- scene / render settings (as saved in the file)
scene.camera = ob_camera
scene.frame_start = 0; scene.frame_end = 150; scene.frame_set(150)
scene.render.engine = 'CYCLES'
scene.render.image_settings.file_format = 'JPEG'
scene.render.image_settings.color_mode = 'RGB'
scene.render.fps = 30
scene.render.fps_base = 1.001
scene.cycles.samples = 400
scene.cycles.sampling_pattern = 'TABULATED_SOBOL'
scene.cycles.use_light_tree = False
scene.cycles.caustics_reflective = False
scene.cycles.caustics_refractive = False
scene.view_settings.view_transform = 'Filmic'
bpy.context.view_layer.update()
